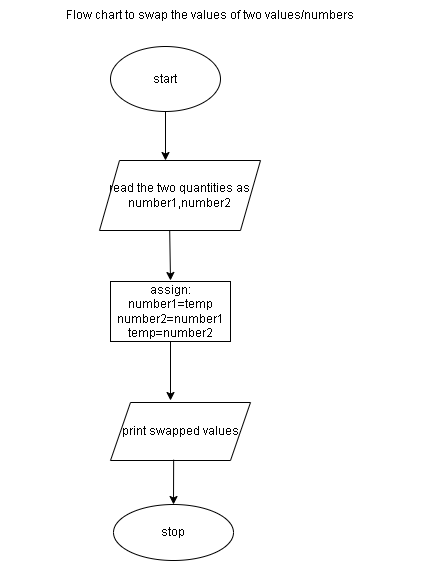

The diagram above was exported from draw.io. Its source (the exported page's mxGraphModel, read from the mxfile embedded in the PNG):
<mxGraphModel dx="880" dy="1565" grid="1" gridSize="10" guides="1" tooltips="1" connect="1" arrows="1" fold="1" page="1" pageScale="1" pageWidth="827" pageHeight="1169" math="0" shadow="0">
  <root>
    <mxCell id="WIyWlLk6GJQsqaUBKTNV-0" />
    <mxCell id="WIyWlLk6GJQsqaUBKTNV-1" parent="WIyWlLk6GJQsqaUBKTNV-0" />
    <mxCell id="Iv9k4DIcSEB9E5JPRRiZ-0" value="Flow chart to swap the values of two values/numbers" style="text;html=1;strokeColor=none;fillColor=none;align=center;verticalAlign=middle;whiteSpace=wrap;rounded=0;" parent="WIyWlLk6GJQsqaUBKTNV-1" vertex="1">
      <mxGeometry x="70" y="-370" width="420" height="30" as="geometry" />
    </mxCell>
    <mxCell id="Iv9k4DIcSEB9E5JPRRiZ-1" value="start" style="ellipse;whiteSpace=wrap;html=1;" parent="WIyWlLk6GJQsqaUBKTNV-1" vertex="1">
      <mxGeometry x="180" y="-324" width="110" height="65" as="geometry" />
    </mxCell>
    <mxCell id="Iv9k4DIcSEB9E5JPRRiZ-2" value="" style="endArrow=classic;html=1;rounded=0;exitX=0.5;exitY=1;exitDx=0;exitDy=0;" parent="WIyWlLk6GJQsqaUBKTNV-1" source="Iv9k4DIcSEB9E5JPRRiZ-1" edge="1">
      <mxGeometry width="50" height="50" relative="1" as="geometry">
        <mxPoint x="210" y="-190" as="sourcePoint" />
        <mxPoint x="235" y="-210" as="targetPoint" />
      </mxGeometry>
    </mxCell>
    <mxCell id="Iv9k4DIcSEB9E5JPRRiZ-3" value="read the two quantities as number1,number2" style="shape=parallelogram;perimeter=parallelogramPerimeter;whiteSpace=wrap;html=1;fixedSize=1;" parent="WIyWlLk6GJQsqaUBKTNV-1" vertex="1">
      <mxGeometry x="169" y="-210" width="161" height="70" as="geometry" />
    </mxCell>
    <mxCell id="Iv9k4DIcSEB9E5JPRRiZ-4" value="" style="endArrow=classic;html=1;rounded=0;exitX=0.436;exitY=1.006;exitDx=0;exitDy=0;exitPerimeter=0;" parent="WIyWlLk6GJQsqaUBKTNV-1" source="Iv9k4DIcSEB9E5JPRRiZ-3" edge="1">
      <mxGeometry width="50" height="50" relative="1" as="geometry">
        <mxPoint x="210" y="-200" as="sourcePoint" />
        <mxPoint x="240" y="-90" as="targetPoint" />
      </mxGeometry>
    </mxCell>
    <mxCell id="Iv9k4DIcSEB9E5JPRRiZ-5" value="assign:&lt;br&gt;number1=temp&lt;br&gt;number2=number1&lt;br&gt;temp=number2" style="rounded=0;whiteSpace=wrap;html=1;" parent="WIyWlLk6GJQsqaUBKTNV-1" vertex="1">
      <mxGeometry x="180" y="-89" width="120" height="60" as="geometry" />
    </mxCell>
    <mxCell id="Iv9k4DIcSEB9E5JPRRiZ-6" value="" style="endArrow=classic;html=1;rounded=0;" parent="WIyWlLk6GJQsqaUBKTNV-1" edge="1">
      <mxGeometry width="50" height="50" relative="1" as="geometry">
        <mxPoint x="240" y="-29" as="sourcePoint" />
        <mxPoint x="240" y="30" as="targetPoint" />
      </mxGeometry>
    </mxCell>
    <mxCell id="Iv9k4DIcSEB9E5JPRRiZ-7" value="print swapped values" style="shape=parallelogram;perimeter=parallelogramPerimeter;whiteSpace=wrap;html=1;fixedSize=1;" parent="WIyWlLk6GJQsqaUBKTNV-1" vertex="1">
      <mxGeometry x="180" y="32" width="140" height="58" as="geometry" />
    </mxCell>
    <mxCell id="Iv9k4DIcSEB9E5JPRRiZ-8" value="" style="endArrow=classic;html=1;rounded=0;exitX=0.451;exitY=0.986;exitDx=0;exitDy=0;exitPerimeter=0;" parent="WIyWlLk6GJQsqaUBKTNV-1" source="Iv9k4DIcSEB9E5JPRRiZ-7" target="Iv9k4DIcSEB9E5JPRRiZ-9" edge="1">
      <mxGeometry width="50" height="50" relative="1" as="geometry">
        <mxPoint x="210" as="sourcePoint" />
        <mxPoint x="243" y="140" as="targetPoint" />
      </mxGeometry>
    </mxCell>
    <mxCell id="Iv9k4DIcSEB9E5JPRRiZ-9" value="stop" style="ellipse;whiteSpace=wrap;html=1;" parent="WIyWlLk6GJQsqaUBKTNV-1" vertex="1">
      <mxGeometry x="183" y="134" width="120" height="56" as="geometry" />
    </mxCell>
  </root>
</mxGraphModel>